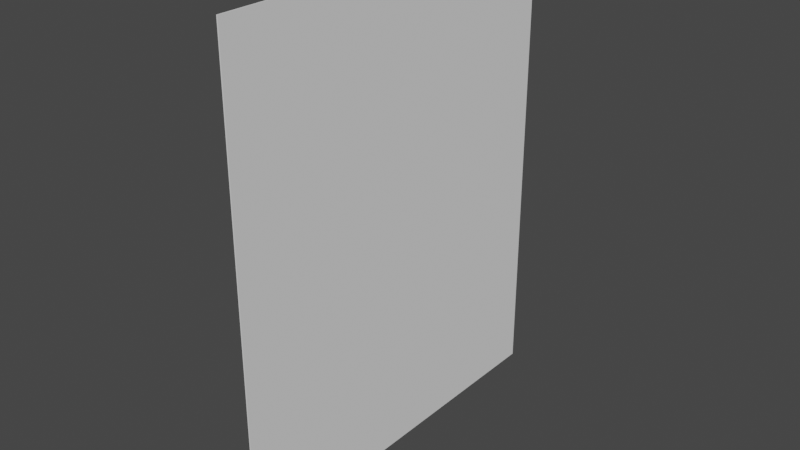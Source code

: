 # Source: SM_DigDugPoster.blend  (saved by Blender 3.2.14; exported with 4.5.12 LTS)
import bpy
from mathutils import Matrix  # noqa: F401  (used for matrix-valued properties, if any)

bpy.ops.wm.read_factory_settings(use_empty=True)
scene = bpy.context.scene
scene.name = 'Scene'

# ---- world
world_world = bpy.data.worlds.new('World'); scene.world = world_world
world_world.use_nodes = True; world_world.node_tree.nodes.clear()
_N = world_world.node_tree.nodes; _L = world_world.node_tree.links
n0 = _N.new('ShaderNodeOutputWorld'); n0.name = 'World Output'; n0.location = (300, 300)
n1 = _N.new('ShaderNodeBackground'); n1.name = 'Background'; n1.location = (10, 300)
n1.inputs[0].default_value = (0.05088, 0.05088, 0.05088, 1.0)
_L.new(n1.outputs[0], n0.inputs[0])
n0.is_active_output = True
world_world.color = (0.05088, 0.05088, 0.05088)
world_world.use_sun_shadow = False
world_world.sun_shadow_jitter_overblur = 0.0

# ---- meshes
me_plane_006 = bpy.data.meshes.new('Plane.006')
me_plane_006.from_pydata([(-0.1878, -0.2287, 0.001006), (0.1878, -0.2287, 0.001006), (-0.1878, 0.2287, 0.001006), (0.1878, 0.2287, 0.001006), (-0.1878, 0.2287, 3.582e-07), (-0.1878, -0.2287, 3.582e-07), (0.1878, -0.2287, 3.571e-07), (0.1878, 0.2287, 3.571e-07)], [], [(0, 1, 3, 2), (5, 4, 7, 6), (1, 6, 7, 3), (2, 4, 5, 0), (3, 7, 4, 2), (0, 5, 6, 1)])
_uv = me_plane_006.uv_layers.new(name='UVMap')
_uv.uv.foreach_set('vector', [0.0, 0.0, 1.0, 0.0, 1.0, 1.0, 0.0, 1.0, 0.0, 0.0, 0.0, 1.0, 1.0, 1.0, 1.0, 0.0, 1.0, 0.0, 1.0, 0.0, 1.0, 1.0, 1.0, 1.0, 0.0, 1.0, 0.0, 1.0, 0.0, 0.0, 0.0, 0.0, 1.0, 1.0, 1.0, 1.0, 0.0, 1.0, 0.0, 1.0, 0.0, 0.0, 0.0, 0.0, 1.0, 0.0, 1.0, 0.0])
me_plane_006.update()

# ---- objects
ob_sm_digdugposter = bpy.data.objects.new('SM_DigDugPoster', me_plane_006)

# ---- transforms, parenting, visibility, modifiers, constraints
ob_sm_digdugposter.location = (1.953, 0.2371, 1.525)
ob_sm_digdugposter.rotation_euler = (1.571, -0.0, -1.571)

# ---- collection membership
scene.collection.objects.link(ob_sm_digdugposter)

# ---- scene / render settings (as saved in the file)
scene.frame_start = 1; scene.frame_end = 250; scene.frame_set(1)
scene.render.engine = 'BLENDER_EEVEE_NEXT'
scene.cycles.sampling_pattern = 'TABULATED_SOBOL'
scene.cycles.use_light_tree = False
scene.view_settings.view_transform = 'Filmic'
bpy.context.view_layer.update()

# ---- added for rendering (the .blend has no active camera and no usable light): camera, sun
cam_auto = bpy.data.cameras.new('AutoCamera')
cam_auto.lens = 50.0
cam_auto.sensor_width = 36.0
cam_auto.clip_end = 1000.0
ob_auto_camera = bpy.data.objects.new('AutoCamera', cam_auto)
scene.collection.objects.link(ob_auto_camera)
ob_auto_camera.location = (2.49972, -0.419829, 1.96296)
ob_auto_camera.rotation_euler = (1.09748, -7.21219e-08, 0.694738)
scene.camera = ob_auto_camera
light_auto_sun = bpy.data.lights.new('AutoSun', 'SUN')
light_auto_sun.energy = 3.0
light_auto_sun.angle = 0.0523599
ob_auto_sun = bpy.data.objects.new('AutoSun', light_auto_sun)
scene.collection.objects.link(ob_auto_sun)
ob_auto_sun.rotation_euler = (0.872665, 0.174533, 0.523599)
bpy.context.view_layer.update()

